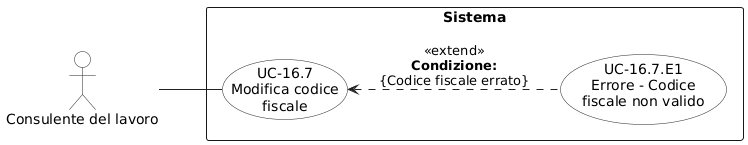

The diagram above was rendered by PlantUML. Its source (embedded in the PNG):
@startuml
left to right direction
skinparam shadowing false
skinparam backgroundColor white
skinparam packageStyle rectangle

skinparam usecase {
  BorderColor #222222
  BackgroundColor white
  ArrowColor #222222
}
skinparam actor {
  BorderColor #222222
  BackgroundColor white
  ArrowColor #222222
}

actor "Consulente del lavoro" as CL

rectangle "Sistema" {
  usecase "UC-16.7\nModifica codice\nfiscale" as UC167
  usecase "UC-16.7.E1\nErrore - Codice\nfiscale non valido" as UC167E1
}

CL -- UC167
UC167 <.. UC167E1 : <<extend>>\n**Condizione:**\n{Codice fiscale errato}
@enduml